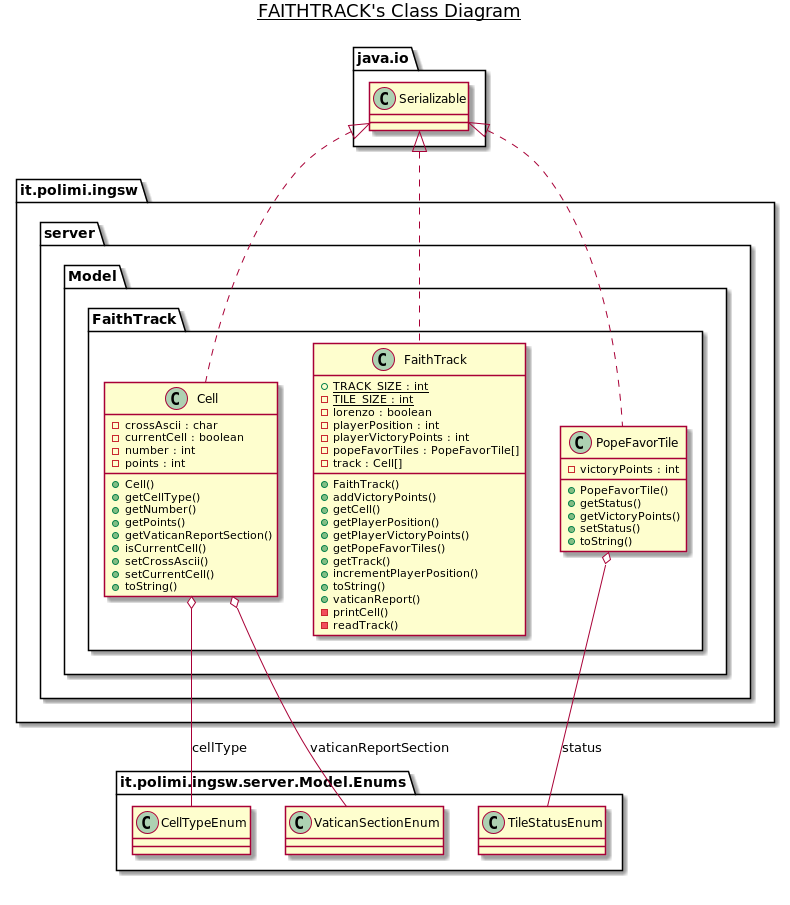

The diagram above was rendered by PlantUML. Its source (embedded in the PNG):
@startuml

title __FAITHTRACK's Class Diagram__\n

  namespace it.polimi.ingsw {
    namespace server {
      namespace Model {
        namespace FaithTrack {
          class it.polimi.ingsw.server.Model.FaithTrack.Cell {
              - crossAscii : char
              - currentCell : boolean
              - number : int
              - points : int
              + Cell()
              + getCellType()
              + getNumber()
              + getPoints()
              + getVaticanReportSection()
              + isCurrentCell()
              + setCrossAscii()
              + setCurrentCell()
              + toString()
          }
        }
      }
    }
  }
  

  namespace it.polimi.ingsw {
    namespace server {
      namespace Model {
        namespace FaithTrack {
          class it.polimi.ingsw.server.Model.FaithTrack.FaithTrack {
              {static} + TRACK_SIZE : int
              {static} - TILE_SIZE : int
              - lorenzo : boolean
              - playerPosition : int
              - playerVictoryPoints : int
              - popeFavorTiles : PopeFavorTile[]
              - track : Cell[]
              + FaithTrack()
              + addVictoryPoints()
              + getCell()
              + getPlayerPosition()
              + getPlayerVictoryPoints()
              + getPopeFavorTiles()
              + getTrack()
              + incrementPlayerPosition()
              + toString()
              + vaticanReport()
              - printCell()
              - readTrack()
          }
        }
      }
    }
  }
  

  namespace it.polimi.ingsw {
    namespace server {
      namespace Model {
        namespace FaithTrack {
          class it.polimi.ingsw.server.Model.FaithTrack.PopeFavorTile {
              - victoryPoints : int
              + PopeFavorTile()
              + getStatus()
              + getVictoryPoints()
              + setStatus()
              + toString()
          }
        }
      }
    }
  }
  

  it.polimi.ingsw.server.Model.FaithTrack.Cell .up.|> java.io.Serializable
  it.polimi.ingsw.server.Model.FaithTrack.Cell o-- it.polimi.ingsw.server.Model.Enums.CellTypeEnum : cellType
  it.polimi.ingsw.server.Model.FaithTrack.Cell o-- it.polimi.ingsw.server.Model.Enums.VaticanSectionEnum : vaticanReportSection
  it.polimi.ingsw.server.Model.FaithTrack.FaithTrack .up.|> java.io.Serializable
  it.polimi.ingsw.server.Model.FaithTrack.PopeFavorTile .up.|> java.io.Serializable
  it.polimi.ingsw.server.Model.FaithTrack.PopeFavorTile o-- it.polimi.ingsw.server.Model.Enums.TileStatusEnum : status


right footer


endfooter

@enduml